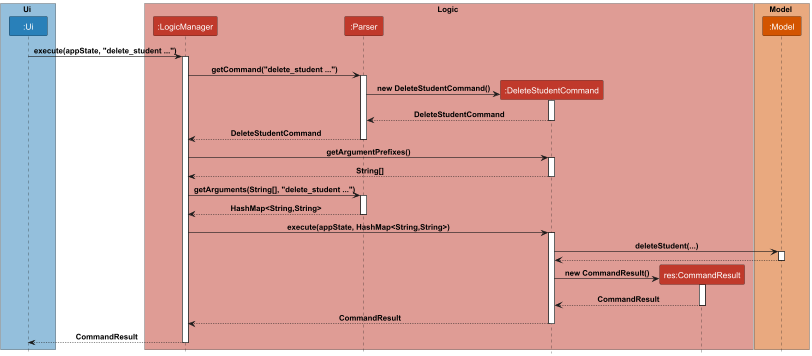

The diagram above was rendered by PlantUML. Its source (embedded in the PNG):
@startuml
<style>
    participant {
        FontColor White
    }
</style>
!include Style.puml

box Ui BOX_COLOR_6
participant ":Ui" as UI LOGIC_COLOR_6
end box

box Logic BOX_COLOR_5
participant ":LogicManager" as LM LOGIC_COLOR_5
participant ":Parser" as P LOGIC_COLOR_5
participant ":DeleteStudentCommand" as C LOGIC_COLOR_5
participant "res:CommandResult" as R LOGIC_COLOR_5
end box
box Model BOX_COLOR_4
participant ":Model" as M LOGIC_COLOR_4
end box
UI -> LM : execute(appState, "delete_student ...")
activate LM
LM -> P : getCommand("delete_student ...")
activate P
create C
P -> C : new DeleteStudentCommand()
activate C
P <-- C : DeleteStudentCommand
deactivate C
LM <-- P : DeleteStudentCommand
deactivate P
LM -> C : getArgumentPrefixes()
activate C
LM <-- C : String[]
deactivate C
LM -> P : getArguments(String[], "delete_student ...")
activate P
LM <-- P : HashMap<String,String>
deactivate P

LM -> C : execute(appState, HashMap<String,String>)
activate C
C -> M : deleteStudent(...)
activate M
C <-- M 
deactivate M
create R
C -> R : new CommandResult()
activate R
C <-- R : CommandResult
deactivate R

LM <-- C : CommandResult
deactivate C
UI <-- LM : CommandResult
deactivate LM



@enduml